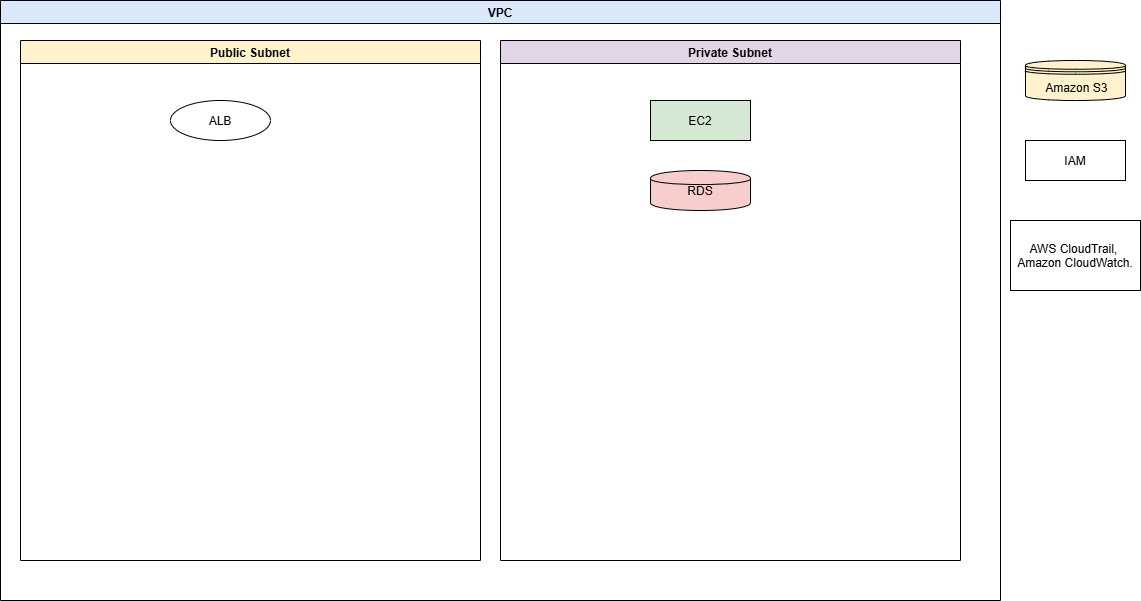

The diagram above was exported from draw.io. Its source (the exported page's mxGraphModel, read from the mxfile embedded in the PNG):
<mxGraphModel dx="1666" dy="751" grid="1" gridSize="10" guides="1" tooltips="1" connect="1" arrows="1" fold="1" page="1" pageScale="1" pageWidth="1100" pageHeight="850" math="0" shadow="0">
  <root>
    <mxCell id="0" />
    <mxCell id="1" parent="0" />
    <mxCell id="2" value="VPC" style="swimlane;fillColor=#dae8fc;" parent="1" vertex="1">
      <mxGeometry x="40" y="40" width="1000" height="600" as="geometry" />
    </mxCell>
    <mxCell id="3" value="Public Subnet" style="swimlane;fillColor=#fff2cc;" parent="2" vertex="1">
      <mxGeometry x="20" y="40" width="460" height="520" as="geometry">
        <mxRectangle x="20" y="40" width="110" height="30" as="alternateBounds" />
      </mxGeometry>
    </mxCell>
    <mxCell id="5" value="ALB" style="shape=ellipse;fillColor=#ffffff;" parent="3" vertex="1">
      <mxGeometry x="150" y="60" width="100" height="40" as="geometry" />
    </mxCell>
    <mxCell id="4" value="Private Subnet" style="swimlane;fillColor=#e1d5e7;" parent="2" vertex="1">
      <mxGeometry x="500" y="40" width="460" height="520" as="geometry" />
    </mxCell>
    <mxCell id="6" value="EC2" style="shape=rectangle;fillColor=#d5e8d4;" parent="4" vertex="1">
      <mxGeometry x="150" y="60" width="100" height="40" as="geometry" />
    </mxCell>
    <mxCell id="7" value="RDS" style="shape=cylinder;fillColor=#f8cecc;" parent="4" vertex="1">
      <mxGeometry x="150" y="130" width="100" height="40" as="geometry" />
    </mxCell>
    <mxCell id="8" value=" Amazon S3" style="shape=datastore;fillColor=#fff2cc;" parent="1" vertex="1">
      <mxGeometry x="1065" y="100" width="100" height="40" as="geometry" />
    </mxCell>
    <mxCell id="ZvPT8byo70kEypxJbEyw-9" value="IAM" style="shape=rectangle;fillColor=#FFFFFF;" vertex="1" parent="1">
      <mxGeometry x="1065" y="180" width="100" height="40" as="geometry" />
    </mxCell>
    <mxCell id="ZvPT8byo70kEypxJbEyw-10" value="AWS CloudTrail, &#10;Amazon CloudWatch." style="shape=rectangle;fillColor=#FFFFFF;" vertex="1" parent="1">
      <mxGeometry x="1050" y="260" width="130" height="70" as="geometry" />
    </mxCell>
  </root>
</mxGraphModel>